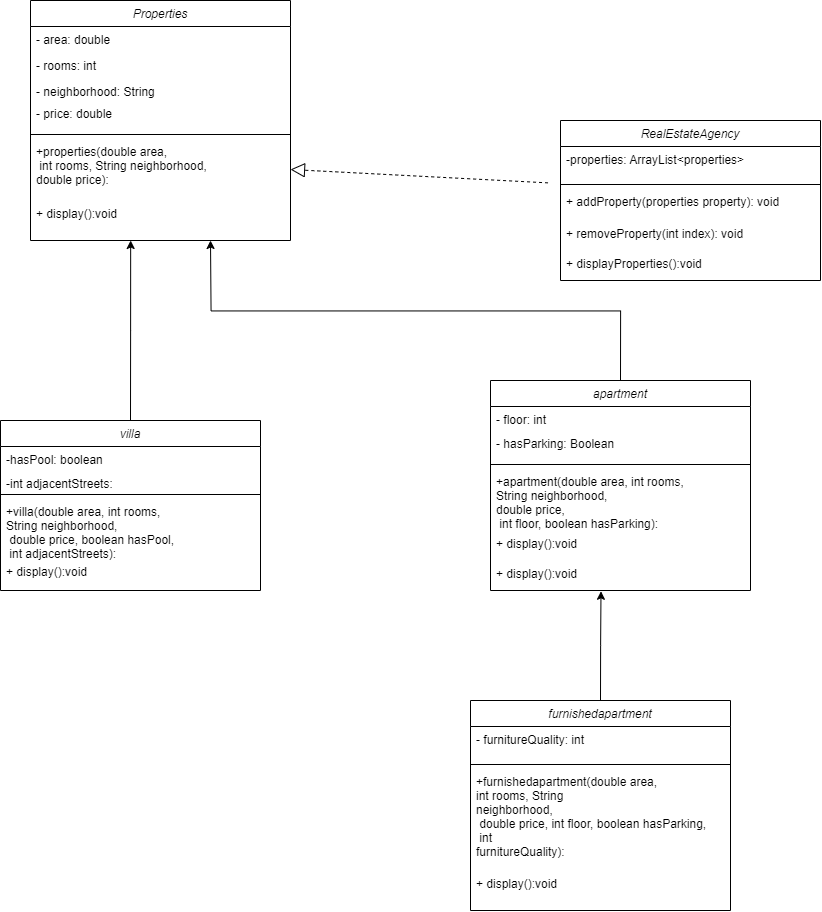

The diagram above was exported from draw.io. Its source (the exported page's mxGraphModel, read from the mxfile embedded in the PNG):
<mxGraphModel dx="3125" dy="2098" grid="1" gridSize="10" guides="1" tooltips="1" connect="1" arrows="1" fold="1" page="1" pageScale="1" pageWidth="827" pageHeight="1169" math="0" shadow="0">
  <root>
    <mxCell id="WIyWlLk6GJQsqaUBKTNV-0" />
    <mxCell id="WIyWlLk6GJQsqaUBKTNV-1" parent="WIyWlLk6GJQsqaUBKTNV-0" />
    <mxCell id="zkfFHV4jXpPFQw0GAbJ--0" value="Properties" style="swimlane;fontStyle=2;align=center;verticalAlign=top;childLayout=stackLayout;horizontal=1;startSize=26;horizontalStack=0;resizeParent=1;resizeLast=0;collapsible=1;marginBottom=0;rounded=0;shadow=0;strokeWidth=1;" parent="WIyWlLk6GJQsqaUBKTNV-1" vertex="1">
      <mxGeometry x="-10" y="-110" width="260" height="240" as="geometry">
        <mxRectangle x="230" y="140" width="160" height="26" as="alternateBounds" />
      </mxGeometry>
    </mxCell>
    <mxCell id="zkfFHV4jXpPFQw0GAbJ--1" value="- area: double" style="text;align=left;verticalAlign=top;spacingLeft=4;spacingRight=4;overflow=hidden;rotatable=0;points=[[0,0.5],[1,0.5]];portConstraint=eastwest;" parent="zkfFHV4jXpPFQw0GAbJ--0" vertex="1">
      <mxGeometry y="26" width="260" height="26" as="geometry" />
    </mxCell>
    <mxCell id="zkfFHV4jXpPFQw0GAbJ--2" value="- rooms: int" style="text;align=left;verticalAlign=top;spacingLeft=4;spacingRight=4;overflow=hidden;rotatable=0;points=[[0,0.5],[1,0.5]];portConstraint=eastwest;rounded=0;shadow=0;html=0;" parent="zkfFHV4jXpPFQw0GAbJ--0" vertex="1">
      <mxGeometry y="52" width="260" height="26" as="geometry" />
    </mxCell>
    <mxCell id="zkfFHV4jXpPFQw0GAbJ--3" value="- neighborhood: String" style="text;align=left;verticalAlign=top;spacingLeft=4;spacingRight=4;overflow=hidden;rotatable=0;points=[[0,0.5],[1,0.5]];portConstraint=eastwest;rounded=0;shadow=0;html=0;" parent="zkfFHV4jXpPFQw0GAbJ--0" vertex="1">
      <mxGeometry y="78" width="260" height="22" as="geometry" />
    </mxCell>
    <mxCell id="vdArnM2-fRGN6I5ZB9NX-0" value="- price: double" style="text;align=left;verticalAlign=top;spacingLeft=4;spacingRight=4;overflow=hidden;rotatable=0;points=[[0,0.5],[1,0.5]];portConstraint=eastwest;rounded=0;shadow=0;html=0;" vertex="1" parent="zkfFHV4jXpPFQw0GAbJ--0">
      <mxGeometry y="100" width="260" height="30" as="geometry" />
    </mxCell>
    <mxCell id="zkfFHV4jXpPFQw0GAbJ--4" value="" style="line;html=1;strokeWidth=1;align=left;verticalAlign=middle;spacingTop=-1;spacingLeft=3;spacingRight=3;rotatable=0;labelPosition=right;points=[];portConstraint=eastwest;" parent="zkfFHV4jXpPFQw0GAbJ--0" vertex="1">
      <mxGeometry y="130" width="260" height="8" as="geometry" />
    </mxCell>
    <mxCell id="zkfFHV4jXpPFQw0GAbJ--5" value="+properties(double area,&#10; int rooms, String neighborhood, &#10;double price):" style="text;align=left;verticalAlign=top;spacingLeft=4;spacingRight=4;overflow=hidden;rotatable=0;points=[[0,0.5],[1,0.5]];portConstraint=eastwest;" parent="zkfFHV4jXpPFQw0GAbJ--0" vertex="1">
      <mxGeometry y="138" width="260" height="62" as="geometry" />
    </mxCell>
    <mxCell id="vdArnM2-fRGN6I5ZB9NX-1" value="+ display():void" style="text;align=left;verticalAlign=top;spacingLeft=4;spacingRight=4;overflow=hidden;rotatable=0;points=[[0,0.5],[1,0.5]];portConstraint=eastwest;rounded=0;shadow=0;html=0;" vertex="1" parent="zkfFHV4jXpPFQw0GAbJ--0">
      <mxGeometry y="200" width="260" height="30" as="geometry" />
    </mxCell>
    <mxCell id="vdArnM2-fRGN6I5ZB9NX-35" style="edgeStyle=orthogonalEdgeStyle;rounded=0;orthogonalLoop=1;jettySize=auto;html=1;exitX=0.5;exitY=0;exitDx=0;exitDy=0;" edge="1" parent="WIyWlLk6GJQsqaUBKTNV-1" source="vdArnM2-fRGN6I5ZB9NX-2">
      <mxGeometry relative="1" as="geometry">
        <mxPoint x="90.16666666666674" y="130" as="targetPoint" />
      </mxGeometry>
    </mxCell>
    <mxCell id="vdArnM2-fRGN6I5ZB9NX-2" value="villa" style="swimlane;fontStyle=2;align=center;verticalAlign=top;childLayout=stackLayout;horizontal=1;startSize=26;horizontalStack=0;resizeParent=1;resizeLast=0;collapsible=1;marginBottom=0;rounded=0;shadow=0;strokeWidth=1;" vertex="1" parent="WIyWlLk6GJQsqaUBKTNV-1">
      <mxGeometry x="-40" y="310" width="260" height="170" as="geometry">
        <mxRectangle x="230" y="140" width="160" height="26" as="alternateBounds" />
      </mxGeometry>
    </mxCell>
    <mxCell id="vdArnM2-fRGN6I5ZB9NX-3" value="-hasPool: boolean" style="text;align=left;verticalAlign=top;spacingLeft=4;spacingRight=4;overflow=hidden;rotatable=0;points=[[0,0.5],[1,0.5]];portConstraint=eastwest;" vertex="1" parent="vdArnM2-fRGN6I5ZB9NX-2">
      <mxGeometry y="26" width="260" height="24" as="geometry" />
    </mxCell>
    <mxCell id="vdArnM2-fRGN6I5ZB9NX-5" value="-int adjacentStreets:" style="text;align=left;verticalAlign=top;spacingLeft=4;spacingRight=4;overflow=hidden;rotatable=0;points=[[0,0.5],[1,0.5]];portConstraint=eastwest;rounded=0;shadow=0;html=0;" vertex="1" parent="vdArnM2-fRGN6I5ZB9NX-2">
      <mxGeometry y="50" width="260" height="20" as="geometry" />
    </mxCell>
    <mxCell id="vdArnM2-fRGN6I5ZB9NX-7" value="" style="line;html=1;strokeWidth=1;align=left;verticalAlign=middle;spacingTop=-1;spacingLeft=3;spacingRight=3;rotatable=0;labelPosition=right;points=[];portConstraint=eastwest;" vertex="1" parent="vdArnM2-fRGN6I5ZB9NX-2">
      <mxGeometry y="70" width="260" height="8" as="geometry" />
    </mxCell>
    <mxCell id="vdArnM2-fRGN6I5ZB9NX-8" value="+villa(double area, int rooms, &#10;String neighborhood,&#10; double price, boolean hasPool,&#10; int adjacentStreets):" style="text;align=left;verticalAlign=top;spacingLeft=4;spacingRight=4;overflow=hidden;rotatable=0;points=[[0,0.5],[1,0.5]];portConstraint=eastwest;" vertex="1" parent="vdArnM2-fRGN6I5ZB9NX-2">
      <mxGeometry y="78" width="260" height="60" as="geometry" />
    </mxCell>
    <mxCell id="vdArnM2-fRGN6I5ZB9NX-9" value="+ display():void" style="text;align=left;verticalAlign=top;spacingLeft=4;spacingRight=4;overflow=hidden;rotatable=0;points=[[0,0.5],[1,0.5]];portConstraint=eastwest;rounded=0;shadow=0;html=0;" vertex="1" parent="vdArnM2-fRGN6I5ZB9NX-2">
      <mxGeometry y="138" width="260" height="30" as="geometry" />
    </mxCell>
    <mxCell id="vdArnM2-fRGN6I5ZB9NX-34" style="edgeStyle=orthogonalEdgeStyle;rounded=0;orthogonalLoop=1;jettySize=auto;html=1;exitX=0.5;exitY=0;exitDx=0;exitDy=0;" edge="1" parent="WIyWlLk6GJQsqaUBKTNV-1" source="vdArnM2-fRGN6I5ZB9NX-11">
      <mxGeometry relative="1" as="geometry">
        <mxPoint x="169.99999999999977" y="130" as="targetPoint" />
      </mxGeometry>
    </mxCell>
    <mxCell id="vdArnM2-fRGN6I5ZB9NX-11" value="apartment" style="swimlane;fontStyle=2;align=center;verticalAlign=top;childLayout=stackLayout;horizontal=1;startSize=26;horizontalStack=0;resizeParent=1;resizeLast=0;collapsible=1;marginBottom=0;rounded=0;shadow=0;strokeWidth=1;" vertex="1" parent="WIyWlLk6GJQsqaUBKTNV-1">
      <mxGeometry x="450" y="270" width="260" height="210" as="geometry">
        <mxRectangle x="230" y="140" width="160" height="26" as="alternateBounds" />
      </mxGeometry>
    </mxCell>
    <mxCell id="vdArnM2-fRGN6I5ZB9NX-12" value="- floor: int" style="text;align=left;verticalAlign=top;spacingLeft=4;spacingRight=4;overflow=hidden;rotatable=0;points=[[0,0.5],[1,0.5]];portConstraint=eastwest;" vertex="1" parent="vdArnM2-fRGN6I5ZB9NX-11">
      <mxGeometry y="26" width="260" height="24" as="geometry" />
    </mxCell>
    <mxCell id="vdArnM2-fRGN6I5ZB9NX-13" value="- hasParking: Boolean" style="text;align=left;verticalAlign=top;spacingLeft=4;spacingRight=4;overflow=hidden;rotatable=0;points=[[0,0.5],[1,0.5]];portConstraint=eastwest;rounded=0;shadow=0;html=0;" vertex="1" parent="vdArnM2-fRGN6I5ZB9NX-11">
      <mxGeometry y="50" width="260" height="30" as="geometry" />
    </mxCell>
    <mxCell id="vdArnM2-fRGN6I5ZB9NX-14" value="" style="line;html=1;strokeWidth=1;align=left;verticalAlign=middle;spacingTop=-1;spacingLeft=3;spacingRight=3;rotatable=0;labelPosition=right;points=[];portConstraint=eastwest;" vertex="1" parent="vdArnM2-fRGN6I5ZB9NX-11">
      <mxGeometry y="80" width="260" height="8" as="geometry" />
    </mxCell>
    <mxCell id="vdArnM2-fRGN6I5ZB9NX-15" value="+apartment(double area, int rooms, &#10;String neighborhood,&#10;double price,&#10; int floor, boolean hasParking):" style="text;align=left;verticalAlign=top;spacingLeft=4;spacingRight=4;overflow=hidden;rotatable=0;points=[[0,0.5],[1,0.5]];portConstraint=eastwest;" vertex="1" parent="vdArnM2-fRGN6I5ZB9NX-11">
      <mxGeometry y="88" width="260" height="62" as="geometry" />
    </mxCell>
    <mxCell id="vdArnM2-fRGN6I5ZB9NX-32" value="+ display():void" style="text;align=left;verticalAlign=top;spacingLeft=4;spacingRight=4;overflow=hidden;rotatable=0;points=[[0,0.5],[1,0.5]];portConstraint=eastwest;rounded=0;shadow=0;html=0;" vertex="1" parent="vdArnM2-fRGN6I5ZB9NX-11">
      <mxGeometry y="150" width="260" height="30" as="geometry" />
    </mxCell>
    <mxCell id="vdArnM2-fRGN6I5ZB9NX-16" value="+ display():void" style="text;align=left;verticalAlign=top;spacingLeft=4;spacingRight=4;overflow=hidden;rotatable=0;points=[[0,0.5],[1,0.5]];portConstraint=eastwest;rounded=0;shadow=0;html=0;" vertex="1" parent="vdArnM2-fRGN6I5ZB9NX-11">
      <mxGeometry y="180" width="260" height="30" as="geometry" />
    </mxCell>
    <mxCell id="vdArnM2-fRGN6I5ZB9NX-17" value="furnishedapartment" style="swimlane;fontStyle=2;align=center;verticalAlign=top;childLayout=stackLayout;horizontal=1;startSize=26;horizontalStack=0;resizeParent=1;resizeLast=0;collapsible=1;marginBottom=0;rounded=0;shadow=0;strokeWidth=1;" vertex="1" parent="WIyWlLk6GJQsqaUBKTNV-1">
      <mxGeometry x="430" y="590" width="260" height="210" as="geometry">
        <mxRectangle x="230" y="140" width="160" height="26" as="alternateBounds" />
      </mxGeometry>
    </mxCell>
    <mxCell id="vdArnM2-fRGN6I5ZB9NX-18" value="- furnitureQuality: int" style="text;align=left;verticalAlign=top;spacingLeft=4;spacingRight=4;overflow=hidden;rotatable=0;points=[[0,0.5],[1,0.5]];portConstraint=eastwest;" vertex="1" parent="vdArnM2-fRGN6I5ZB9NX-17">
      <mxGeometry y="26" width="260" height="34" as="geometry" />
    </mxCell>
    <mxCell id="vdArnM2-fRGN6I5ZB9NX-20" value="" style="line;html=1;strokeWidth=1;align=left;verticalAlign=middle;spacingTop=-1;spacingLeft=3;spacingRight=3;rotatable=0;labelPosition=right;points=[];portConstraint=eastwest;" vertex="1" parent="vdArnM2-fRGN6I5ZB9NX-17">
      <mxGeometry y="60" width="260" height="8" as="geometry" />
    </mxCell>
    <mxCell id="vdArnM2-fRGN6I5ZB9NX-21" value="+furnishedapartment(double area, &#10;int rooms, String&#10;neighborhood,&#10; double price, int floor, boolean hasParking,&#10; int&#10;furnitureQuality):" style="text;align=left;verticalAlign=top;spacingLeft=4;spacingRight=4;overflow=hidden;rotatable=0;points=[[0,0.5],[1,0.5]];portConstraint=eastwest;" vertex="1" parent="vdArnM2-fRGN6I5ZB9NX-17">
      <mxGeometry y="68" width="260" height="102" as="geometry" />
    </mxCell>
    <mxCell id="vdArnM2-fRGN6I5ZB9NX-22" value="+ display():void" style="text;align=left;verticalAlign=top;spacingLeft=4;spacingRight=4;overflow=hidden;rotatable=0;points=[[0,0.5],[1,0.5]];portConstraint=eastwest;rounded=0;shadow=0;html=0;" vertex="1" parent="vdArnM2-fRGN6I5ZB9NX-17">
      <mxGeometry y="170" width="260" height="30" as="geometry" />
    </mxCell>
    <mxCell id="vdArnM2-fRGN6I5ZB9NX-23" value="RealEstateAgency" style="swimlane;fontStyle=2;align=center;verticalAlign=top;childLayout=stackLayout;horizontal=1;startSize=26;horizontalStack=0;resizeParent=1;resizeLast=0;collapsible=1;marginBottom=0;rounded=0;shadow=0;strokeWidth=1;" vertex="1" parent="WIyWlLk6GJQsqaUBKTNV-1">
      <mxGeometry x="520" y="10" width="260" height="160" as="geometry">
        <mxRectangle x="230" y="140" width="160" height="26" as="alternateBounds" />
      </mxGeometry>
    </mxCell>
    <mxCell id="vdArnM2-fRGN6I5ZB9NX-24" value="-properties: ArrayList&lt;properties&gt;" style="text;align=left;verticalAlign=top;spacingLeft=4;spacingRight=4;overflow=hidden;rotatable=0;points=[[0,0.5],[1,0.5]];portConstraint=eastwest;" vertex="1" parent="vdArnM2-fRGN6I5ZB9NX-23">
      <mxGeometry y="26" width="260" height="34" as="geometry" />
    </mxCell>
    <mxCell id="vdArnM2-fRGN6I5ZB9NX-28" value="" style="line;html=1;strokeWidth=1;align=left;verticalAlign=middle;spacingTop=-1;spacingLeft=3;spacingRight=3;rotatable=0;labelPosition=right;points=[];portConstraint=eastwest;" vertex="1" parent="vdArnM2-fRGN6I5ZB9NX-23">
      <mxGeometry y="60" width="260" height="8" as="geometry" />
    </mxCell>
    <mxCell id="vdArnM2-fRGN6I5ZB9NX-29" value="+ addProperty(properties property): void" style="text;align=left;verticalAlign=top;spacingLeft=4;spacingRight=4;overflow=hidden;rotatable=0;points=[[0,0.5],[1,0.5]];portConstraint=eastwest;" vertex="1" parent="vdArnM2-fRGN6I5ZB9NX-23">
      <mxGeometry y="68" width="260" height="32" as="geometry" />
    </mxCell>
    <mxCell id="vdArnM2-fRGN6I5ZB9NX-30" value="+ removeProperty(int index): void" style="text;align=left;verticalAlign=top;spacingLeft=4;spacingRight=4;overflow=hidden;rotatable=0;points=[[0,0.5],[1,0.5]];portConstraint=eastwest;rounded=0;shadow=0;html=0;" vertex="1" parent="vdArnM2-fRGN6I5ZB9NX-23">
      <mxGeometry y="100" width="260" height="30" as="geometry" />
    </mxCell>
    <mxCell id="vdArnM2-fRGN6I5ZB9NX-31" value="+ displayProperties():void" style="text;align=left;verticalAlign=top;spacingLeft=4;spacingRight=4;overflow=hidden;rotatable=0;points=[[0,0.5],[1,0.5]];portConstraint=eastwest;" vertex="1" parent="vdArnM2-fRGN6I5ZB9NX-23">
      <mxGeometry y="130" width="260" height="30" as="geometry" />
    </mxCell>
    <mxCell id="vdArnM2-fRGN6I5ZB9NX-33" style="edgeStyle=orthogonalEdgeStyle;rounded=0;orthogonalLoop=1;jettySize=auto;html=1;exitX=0.5;exitY=0;exitDx=0;exitDy=0;entryX=0.425;entryY=1.026;entryDx=0;entryDy=0;entryPerimeter=0;" edge="1" parent="WIyWlLk6GJQsqaUBKTNV-1" source="vdArnM2-fRGN6I5ZB9NX-17" target="vdArnM2-fRGN6I5ZB9NX-16">
      <mxGeometry relative="1" as="geometry" />
    </mxCell>
    <mxCell id="vdArnM2-fRGN6I5ZB9NX-39" value="" style="endArrow=block;dashed=1;endFill=0;endSize=12;html=1;rounded=0;entryX=1;entryY=0.5;entryDx=0;entryDy=0;exitX=-0.048;exitY=-0.176;exitDx=0;exitDy=0;exitPerimeter=0;" edge="1" parent="WIyWlLk6GJQsqaUBKTNV-1" source="vdArnM2-fRGN6I5ZB9NX-29" target="zkfFHV4jXpPFQw0GAbJ--5">
      <mxGeometry width="160" relative="1" as="geometry">
        <mxPoint x="254" y="40" as="sourcePoint" />
        <mxPoint x="350" y="-10" as="targetPoint" />
      </mxGeometry>
    </mxCell>
  </root>
</mxGraphModel>